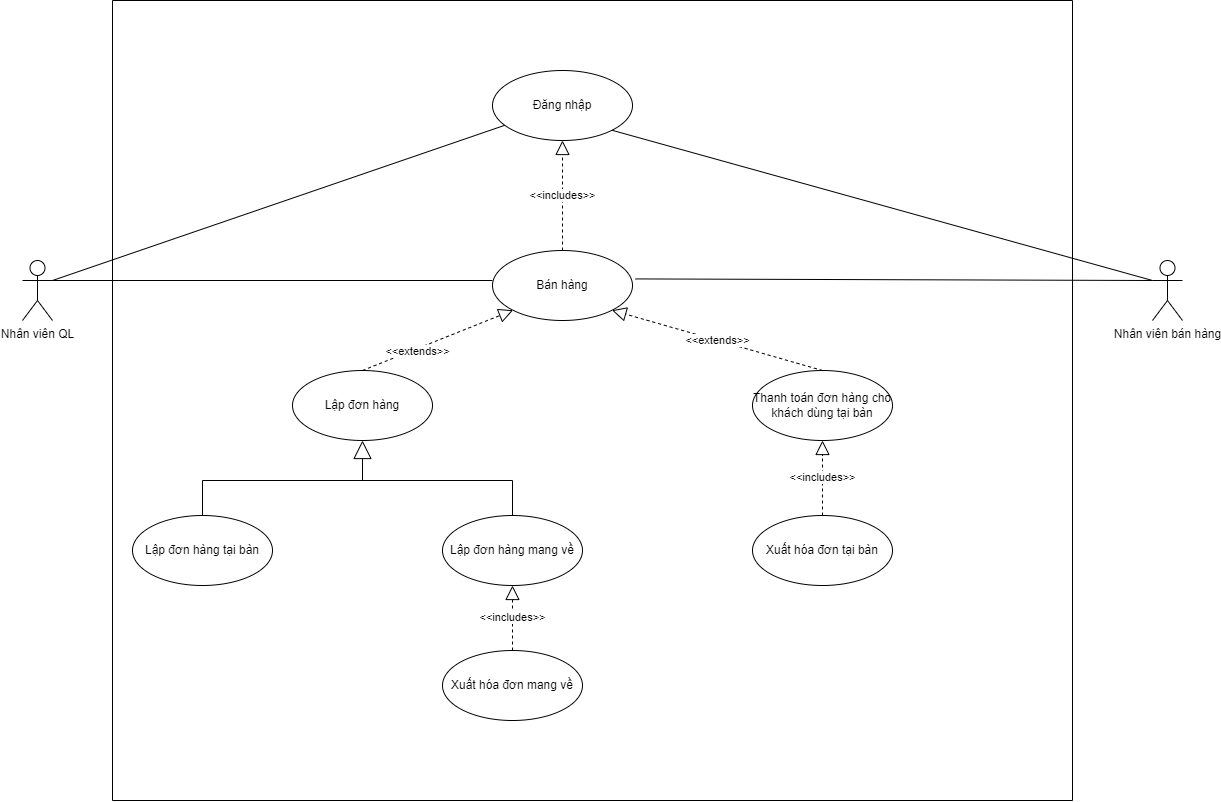

The diagram above was exported from draw.io. Its source (the exported page's mxGraphModel, read from the mxfile embedded in the PNG):
<mxGraphModel dx="1038" dy="641" grid="1" gridSize="10" guides="1" tooltips="1" connect="1" arrows="1" fold="1" page="1" pageScale="1" pageWidth="850" pageHeight="1100" math="0" shadow="0">
  <root>
    <mxCell id="0" />
    <mxCell id="1" parent="0" />
    <mxCell id="yXhnzUfgJFmSbV6oBE9K-1" value="Bán hàng" style="ellipse;whiteSpace=wrap;html=1;" parent="1" vertex="1">
      <mxGeometry x="780" y="250" width="140" height="70" as="geometry" />
    </mxCell>
    <mxCell id="yXhnzUfgJFmSbV6oBE9K-2" value="Đăng nhập" style="ellipse;whiteSpace=wrap;html=1;" parent="1" vertex="1">
      <mxGeometry x="780" y="70" width="140" height="70" as="geometry" />
    </mxCell>
    <mxCell id="yXhnzUfgJFmSbV6oBE9K-3" value="" style="endArrow=none;html=1;rounded=0;exitX=1;exitY=0.3333333333333333;exitDx=0;exitDy=0;exitPerimeter=0;" parent="1" source="yXhnzUfgJFmSbV6oBE9K-7" edge="1">
      <mxGeometry width="50" height="50" relative="1" as="geometry">
        <mxPoint x="440" y="270" as="sourcePoint" />
        <mxPoint x="780" y="280" as="targetPoint" />
      </mxGeometry>
    </mxCell>
    <mxCell id="yXhnzUfgJFmSbV6oBE9K-4" value="" style="endArrow=none;html=1;rounded=0;exitX=1;exitY=0.3333333333333333;exitDx=0;exitDy=0;exitPerimeter=0;" parent="1" source="yXhnzUfgJFmSbV6oBE9K-7" target="yXhnzUfgJFmSbV6oBE9K-2" edge="1">
      <mxGeometry width="50" height="50" relative="1" as="geometry">
        <mxPoint x="422.6923076923076" y="250" as="sourcePoint" />
        <mxPoint x="450" y="150" as="targetPoint" />
      </mxGeometry>
    </mxCell>
    <mxCell id="yXhnzUfgJFmSbV6oBE9K-6" value="Lập đơn hàng" style="ellipse;whiteSpace=wrap;html=1;" parent="1" vertex="1">
      <mxGeometry x="580" y="370" width="140" height="70" as="geometry" />
    </mxCell>
    <mxCell id="yXhnzUfgJFmSbV6oBE9K-7" value="Nhân viên QL" style="shape=umlActor;verticalLabelPosition=bottom;verticalAlign=top;html=1;" parent="1" vertex="1">
      <mxGeometry x="310" y="260" width="30" height="60" as="geometry" />
    </mxCell>
    <mxCell id="yXhnzUfgJFmSbV6oBE9K-8" value="" style="endArrow=block;dashed=1;endFill=0;endSize=12;html=1;rounded=0;exitX=0.5;exitY=0;exitDx=0;exitDy=0;entryX=0;entryY=1;entryDx=0;entryDy=0;" parent="1" source="yXhnzUfgJFmSbV6oBE9K-6" target="yXhnzUfgJFmSbV6oBE9K-1" edge="1">
      <mxGeometry width="160" relative="1" as="geometry">
        <mxPoint x="950" y="200" as="sourcePoint" />
        <mxPoint x="910" y="270" as="targetPoint" />
      </mxGeometry>
    </mxCell>
    <mxCell id="yXhnzUfgJFmSbV6oBE9K-9" value="&amp;lt;&amp;lt;extends&amp;gt;&amp;gt;" style="edgeLabel;html=1;align=center;verticalAlign=middle;resizable=0;points=[];" parent="yXhnzUfgJFmSbV6oBE9K-8" vertex="1" connectable="0">
      <mxGeometry x="-0.2849" y="-2" relative="1" as="geometry">
        <mxPoint as="offset" />
      </mxGeometry>
    </mxCell>
    <mxCell id="yXhnzUfgJFmSbV6oBE9K-10" value="&amp;lt;&amp;lt;includes&amp;gt;&amp;gt;" style="endArrow=block;dashed=1;endFill=0;endSize=12;html=1;rounded=0;entryX=0.5;entryY=1;entryDx=0;entryDy=0;exitX=0.5;exitY=0;exitDx=0;exitDy=0;" parent="1" source="yXhnzUfgJFmSbV6oBE9K-1" target="yXhnzUfgJFmSbV6oBE9K-2" edge="1">
      <mxGeometry width="160" relative="1" as="geometry">
        <mxPoint x="710" y="240" as="sourcePoint" />
        <mxPoint x="870" y="240" as="targetPoint" />
      </mxGeometry>
    </mxCell>
    <mxCell id="yXhnzUfgJFmSbV6oBE9K-15" value="Thanh toán đơn hàng cho khách dùng tại bàn" style="ellipse;whiteSpace=wrap;html=1;" parent="1" vertex="1">
      <mxGeometry x="1040" y="370" width="140" height="70" as="geometry" />
    </mxCell>
    <mxCell id="yXhnzUfgJFmSbV6oBE9K-16" value="&amp;lt;&amp;lt;extends&amp;gt;&amp;gt;" style="endArrow=block;dashed=1;endFill=0;endSize=12;html=1;rounded=0;exitX=0.5;exitY=0;exitDx=0;exitDy=0;entryX=1;entryY=1;entryDx=0;entryDy=0;" parent="1" source="yXhnzUfgJFmSbV6oBE9K-15" target="yXhnzUfgJFmSbV6oBE9K-1" edge="1">
      <mxGeometry width="160" relative="1" as="geometry">
        <mxPoint x="968.74" y="318.77" as="sourcePoint" />
        <mxPoint x="860.8399999999999" y="292.41999999999996" as="targetPoint" />
      </mxGeometry>
    </mxCell>
    <mxCell id="yXhnzUfgJFmSbV6oBE9K-17" value="Nhân viên bán hàng" style="shape=umlActor;verticalLabelPosition=bottom;verticalAlign=top;html=1;" parent="1" vertex="1">
      <mxGeometry x="1440" y="260" width="30" height="60" as="geometry" />
    </mxCell>
    <mxCell id="yXhnzUfgJFmSbV6oBE9K-18" value="" style="endArrow=none;html=1;rounded=0;entryX=0;entryY=0.3333333333333333;entryDx=0;entryDy=0;entryPerimeter=0;exitX=1.02;exitY=0.406;exitDx=0;exitDy=0;exitPerimeter=0;" parent="1" source="yXhnzUfgJFmSbV6oBE9K-1" target="yXhnzUfgJFmSbV6oBE9K-17" edge="1">
      <mxGeometry width="50" height="50" relative="1" as="geometry">
        <mxPoint x="820" y="360" as="sourcePoint" />
        <mxPoint x="870" y="310" as="targetPoint" />
      </mxGeometry>
    </mxCell>
    <mxCell id="yXhnzUfgJFmSbV6oBE9K-21" value="" style="endArrow=none;html=1;rounded=0;exitX=1;exitY=1;exitDx=0;exitDy=0;entryX=0;entryY=0.3333333333333333;entryDx=0;entryDy=0;entryPerimeter=0;" parent="1" source="yXhnzUfgJFmSbV6oBE9K-2" target="yXhnzUfgJFmSbV6oBE9K-17" edge="1">
      <mxGeometry width="50" height="50" relative="1" as="geometry">
        <mxPoint x="820" y="260" as="sourcePoint" />
        <mxPoint x="1210" y="280" as="targetPoint" />
      </mxGeometry>
    </mxCell>
    <mxCell id="f3-w44_0SiD2t12y_BWe-1" value="Lập đơn hàng tại bàn" style="ellipse;whiteSpace=wrap;html=1;" parent="1" vertex="1">
      <mxGeometry x="420" y="515" width="140" height="70" as="geometry" />
    </mxCell>
    <mxCell id="f3-w44_0SiD2t12y_BWe-2" value="Lập đơn hàng mang về" style="ellipse;whiteSpace=wrap;html=1;" parent="1" vertex="1">
      <mxGeometry x="730" y="515" width="140" height="70" as="geometry" />
    </mxCell>
    <mxCell id="f3-w44_0SiD2t12y_BWe-6" value="" style="endArrow=block;endSize=16;endFill=0;html=1;rounded=0;entryX=0.5;entryY=1;entryDx=0;entryDy=0;" parent="1" target="yXhnzUfgJFmSbV6oBE9K-6" edge="1">
      <mxGeometry width="160" relative="1" as="geometry">
        <mxPoint x="650" y="480" as="sourcePoint" />
        <mxPoint x="930" y="440" as="targetPoint" />
      </mxGeometry>
    </mxCell>
    <mxCell id="f3-w44_0SiD2t12y_BWe-8" value="" style="endArrow=none;html=1;rounded=0;" parent="1" edge="1">
      <mxGeometry width="50" height="50" relative="1" as="geometry">
        <mxPoint x="490" y="480" as="sourcePoint" />
        <mxPoint x="800" y="480" as="targetPoint" />
      </mxGeometry>
    </mxCell>
    <mxCell id="f3-w44_0SiD2t12y_BWe-9" value="" style="endArrow=none;html=1;rounded=0;entryX=0.5;entryY=0;entryDx=0;entryDy=0;" parent="1" target="f3-w44_0SiD2t12y_BWe-2" edge="1">
      <mxGeometry width="50" height="50" relative="1" as="geometry">
        <mxPoint x="800" y="480" as="sourcePoint" />
        <mxPoint x="880" y="420" as="targetPoint" />
      </mxGeometry>
    </mxCell>
    <mxCell id="f3-w44_0SiD2t12y_BWe-10" value="" style="endArrow=none;html=1;rounded=0;entryX=0.5;entryY=0;entryDx=0;entryDy=0;" parent="1" target="f3-w44_0SiD2t12y_BWe-1" edge="1">
      <mxGeometry width="50" height="50" relative="1" as="geometry">
        <mxPoint x="490" y="480" as="sourcePoint" />
        <mxPoint x="810" y="525" as="targetPoint" />
      </mxGeometry>
    </mxCell>
    <mxCell id="f3-w44_0SiD2t12y_BWe-14" value="" style="endArrow=none;html=1;rounded=0;" parent="1" edge="1">
      <mxGeometry width="50" height="50" relative="1" as="geometry">
        <mxPoint x="400" y="800" as="sourcePoint" />
        <mxPoint x="400" as="targetPoint" />
      </mxGeometry>
    </mxCell>
    <mxCell id="f3-w44_0SiD2t12y_BWe-15" value="" style="endArrow=none;html=1;rounded=0;" parent="1" edge="1">
      <mxGeometry width="50" height="50" relative="1" as="geometry">
        <mxPoint x="1360" y="800" as="sourcePoint" />
        <mxPoint x="1360" as="targetPoint" />
      </mxGeometry>
    </mxCell>
    <mxCell id="f3-w44_0SiD2t12y_BWe-16" value="" style="endArrow=none;html=1;rounded=0;" parent="1" edge="1">
      <mxGeometry width="50" height="50" relative="1" as="geometry">
        <mxPoint x="400" as="sourcePoint" />
        <mxPoint x="1360" as="targetPoint" />
      </mxGeometry>
    </mxCell>
    <mxCell id="f3-w44_0SiD2t12y_BWe-17" value="" style="endArrow=none;html=1;rounded=0;" parent="1" edge="1">
      <mxGeometry width="50" height="50" relative="1" as="geometry">
        <mxPoint x="400" y="800" as="sourcePoint" />
        <mxPoint x="1360" y="800" as="targetPoint" />
      </mxGeometry>
    </mxCell>
    <mxCell id="f3-w44_0SiD2t12y_BWe-18" value="Xuất hóa đơn tại bàn" style="ellipse;whiteSpace=wrap;html=1;" parent="1" vertex="1">
      <mxGeometry x="1040" y="515" width="140" height="70" as="geometry" />
    </mxCell>
    <mxCell id="f3-w44_0SiD2t12y_BWe-19" value="&amp;lt;&amp;lt;includes&amp;gt;&amp;gt;" style="endArrow=block;dashed=1;endFill=0;endSize=12;html=1;rounded=0;entryX=0.5;entryY=1;entryDx=0;entryDy=0;exitX=0.5;exitY=0;exitDx=0;exitDy=0;" parent="1" source="f3-w44_0SiD2t12y_BWe-18" target="yXhnzUfgJFmSbV6oBE9K-15" edge="1">
      <mxGeometry width="160" relative="1" as="geometry">
        <mxPoint x="1010" y="280" as="sourcePoint" />
        <mxPoint x="1170" y="280" as="targetPoint" />
      </mxGeometry>
    </mxCell>
    <mxCell id="F0y22BF06SBbcJIhIrLv-1" value="&amp;lt;&amp;lt;includes&amp;gt;&amp;gt;" style="endArrow=block;dashed=1;endFill=0;endSize=12;html=1;rounded=0;entryX=0.5;entryY=1;entryDx=0;entryDy=0;" edge="1" parent="1" target="f3-w44_0SiD2t12y_BWe-2">
      <mxGeometry width="160" relative="1" as="geometry">
        <mxPoint x="800" y="650" as="sourcePoint" />
        <mxPoint x="1120" y="450" as="targetPoint" />
      </mxGeometry>
    </mxCell>
    <mxCell id="F0y22BF06SBbcJIhIrLv-2" value="Xuất hóa đơn mang về" style="ellipse;whiteSpace=wrap;html=1;" vertex="1" parent="1">
      <mxGeometry x="730" y="650" width="140" height="70" as="geometry" />
    </mxCell>
  </root>
</mxGraphModel>